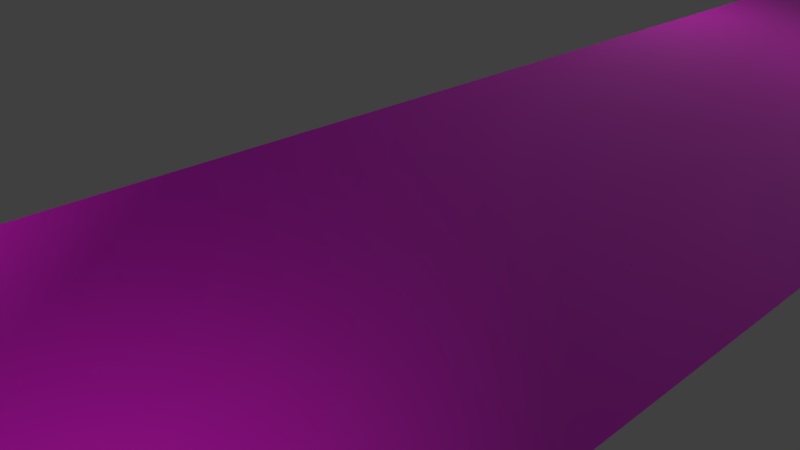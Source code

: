 # Source: CorridorFlooring.blend  (saved by Blender 2.79.0; exported with 4.5.12 LTS)
import bpy
from mathutils import Matrix  # noqa: F401  (used for matrix-valued properties, if any)

bpy.ops.wm.read_factory_settings(use_empty=True)
scene = bpy.context.scene
scene.name = 'Scene'

# ---- collections
col_collection_1 = bpy.data.collections.new('Collection 1'); scene.collection.children.link(col_collection_1)

# ---- images (referenced by path relative to the original .blend; pixels are not part of the script)
import os
ASSET_DIR = os.environ.get("B2B_ASSET_DIR", "")  # directory of the original .blend (textures are referenced by path, not embedded)
HERE = os.path.dirname(os.path.abspath(__file__))  # packed textures are extracted next to this script under _unpacked/

def load_image(name, relpath, width, height, colorspace="sRGB"):
    """Load a texture the original file referenced (path relative to the .blend, or extracted next to this script)."""
    p = next((c for c in (os.path.join(HERE, relpath), os.path.join(ASSET_DIR, relpath)) if relpath and os.path.exists(c)), "")
    if p:
        img = bpy.data.images.load(p, check_existing=True)
        img.name = name
    else:  # same state as the original file: an image datablock whose file is absent (Cycles renders it pink)
        img = bpy.data.images.new(name, width, height)
        img.source = "FILE"
        img.filepath = "//" + (relpath or name)
    img.colorspace_settings.name = colorspace
    return img
img_woodflooring042_rough_3k_jpg = load_image('WoodFlooring042_ROUGH_3K.jpg', 'textures/WoodFlooring042_ROUGH_3K.jpg', 1024, 1024, 'Non-Color')
img_woodflooring042_nrm_3k_jpg = load_image('WoodFlooring042_NRM_3K.jpg', 'textures/WoodFlooring042_NRM_3K.jpg', 1024, 1024, 'Non-Color')
img_woodflooring042_col_3k_jpg_001 = load_image('WoodFlooring042_COL_3K.jpg.001', 'textures/WoodFlooring042_COL_3K.jpg', 1024, 1024, 'sRGB')
img_corridorflooring_clr_png = load_image('CorridorFlooring_Clr.png', 'textures/CorridorFlooring_Clr.png', 1024, 1024, 'sRGB')

# ---- materials (node trees are filled in below, after node groups)
mat_floor = bpy.data.materials.new('Floor')
mat_floor.alpha_threshold = 0.0
mat_floor.roughness = 0.5

# ---- material node trees
mat_floor.use_nodes = True; mat_floor.node_tree.nodes.clear()
_N = mat_floor.node_tree.nodes; _L = mat_floor.node_tree.links
n0 = _N.new('ShaderNodeOutputMaterial'); n0.name = 'Material Output'; n0.location = (969, 368)
n1 = _N.new('ShaderNodeTexImage'); n1.name = 'Image Texture'; n1.location = (-175, 520)
n1.width = 420
n1.image = img_woodflooring042_rough_3k_jpg
n2 = _N.new('ShaderNodeNormalMap'); n2.name = 'Normal Map'; n2.location = (179, 165)
n3 = _N.new('ShaderNodeTexImage'); n3.name = 'Image Texture.002'; n3.location = (-273, 186)
n3.width = 272
n3.image = img_woodflooring042_nrm_3k_jpg
n4 = _N.new('ShaderNodeBsdfPrincipled'); n4.name = 'Principled BSDF'; n4.location = (736, 685)
n4.width = 150
n4.subsurface_method = 'BURLEY'
n4.inputs[3].default_value = 1.45
n4.inputs[9].default_value = (1.0, 1.0, 1.0)
n5 = _N.new('ShaderNodeMix'); n5.name = 'Mix'; n5.location = (296, 725)
n5.data_type = 'RGBA'
n5.blend_type = 'OVERLAY'
n5.inputs[0].default_value = 0.4061
n5.inputs[7].default_value = (0.07751, 0.0, 0.005059, 1.0)
n6 = _N.new('ShaderNodeInvert'); n6.name = 'Invert'; n6.location = (507, 521)
n7 = _N.new('ShaderNodeTexImage'); n7.name = 'Image Texture.001'; n7.location = (-233, 846)
n7.width = 362
n7.image = img_woodflooring042_col_3k_jpg_001
n8 = _N.new('ShaderNodeTexImage'); n8.name = 'Image Texture.003'; n8.location = (-18, 1165)
n8.width = 362
n8.image = img_corridorflooring_clr_png
_L.new(n4.outputs[0], n0.inputs[0])
_L.new(n7.outputs[0], n5.inputs[6])
_L.new(n3.outputs[0], n2.inputs[1])
_L.new(n2.outputs[0], n4.inputs[5])
_L.new(n1.outputs[0], n6.inputs[1])
_L.new(n5.outputs[2], n4.inputs[0])
_L.new(n6.outputs[0], n4.inputs[2])
n0.is_active_output = True

# ---- world
world_world = bpy.data.worlds.new('World'); scene.world = world_world
world_world.color = (0.05088, 0.05088, 0.05088)
world_world.use_sun_shadow = False
world_world.sun_shadow_jitter_overblur = 0.0
world_world.cycles.sampling_method = 'MANUAL'

# ---- cameras
cam_camera = bpy.data.cameras.new('Camera')
cam_camera.clip_end = 100.0
cam_camera.lens = 35.0
cam_camera.sensor_width = 32.0
cam_camera.sensor_height = 18.0
cam_camera.ortho_scale = 7.314
cam_camera.dof.focus_distance = 0.0

# ---- lights
light_point_006 = bpy.data.lights.new('Point.006', 'AREA')
light_point_006.color = (0.9701, 1.0, 0.7539)
light_point_006.transmission_factor = 0.0
light_point_006.energy = 78.54
light_point_006.shadow_buffer_clip_start = 0.5
light_point_006.shadow_soft_size = 0.1
light_point_006.shadow_maximum_resolution = 0.006
light_point_006.use_absolute_resolution = True
light_point_006.size = 0.1
light_point_006.size_y = 0.1
light_point_005 = bpy.data.lights.new('Point.005', 'AREA')
light_point_005.color = (0.9701, 1.0, 0.7539)
light_point_005.transmission_factor = 0.0
light_point_005.energy = 78.54
light_point_005.shadow_buffer_clip_start = 0.5
light_point_005.shadow_soft_size = 0.1
light_point_005.shadow_maximum_resolution = 0.006
light_point_005.use_absolute_resolution = True
light_point_005.size = 0.1
light_point_005.size_y = 0.1
light_point_004 = bpy.data.lights.new('Point.004', 'AREA')
light_point_004.color = (0.9701, 1.0, 0.7539)
light_point_004.transmission_factor = 0.0
light_point_004.energy = 78.54
light_point_004.shadow_buffer_clip_start = 0.5
light_point_004.shadow_soft_size = 0.1
light_point_004.shadow_maximum_resolution = 0.006
light_point_004.use_absolute_resolution = True
light_point_004.size = 0.1
light_point_004.size_y = 0.1
light_point_003 = bpy.data.lights.new('Point.003', 'AREA')
light_point_003.color = (0.9701, 1.0, 0.7539)
light_point_003.transmission_factor = 0.0
light_point_003.energy = 78.54
light_point_003.shadow_buffer_clip_start = 0.5
light_point_003.shadow_soft_size = 0.1
light_point_003.shadow_maximum_resolution = 0.006
light_point_003.use_absolute_resolution = True
light_point_003.size = 0.1
light_point_003.size_y = 0.1
light_point_002 = bpy.data.lights.new('Point.002', 'AREA')
light_point_002.color = (0.9701, 1.0, 0.7539)
light_point_002.transmission_factor = 0.0
light_point_002.energy = 78.54
light_point_002.shadow_buffer_clip_start = 0.5
light_point_002.shadow_soft_size = 0.1
light_point_002.shadow_maximum_resolution = 0.006
light_point_002.use_absolute_resolution = True
light_point_002.size = 0.1
light_point_002.size_y = 0.1
light_point_001 = bpy.data.lights.new('Point.001', 'AREA')
light_point_001.color = (0.9701, 1.0, 0.7539)
light_point_001.transmission_factor = 0.0
light_point_001.energy = 76.5
light_point_001.shadow_buffer_clip_start = 0.5
light_point_001.shadow_soft_size = 0.1
light_point_001.shadow_maximum_resolution = 0.006
light_point_001.use_absolute_resolution = True
light_point_001.size = 0.1
light_point_001.size_y = 0.1
light_point = bpy.data.lights.new('Point', 'AREA')
light_point.transmission_factor = 0.0
light_point.use_shadow = False
light_point.energy = 891.6
light_point.shadow_buffer_clip_start = 0.5
light_point.shadow_soft_size = 49.44
light_point.shadow_maximum_resolution = 0.006
light_point.use_absolute_resolution = True
light_point.size = 49.44
light_point.size_y = 0.1

# ---- meshes
me_plane = bpy.data.meshes.new('Plane')
me_plane.from_pydata([(-1.0, -1.0, 0.0), (1.0, -1.0, 0.0), (-1.0, 1.0, 0.0), (1.0, 1.0, 0.0)], [], [(0, 1, 3, 2)])
_uv = me_plane.uv_layers.new(name='UVMap')
_uv.uv.foreach_set('vector', [0.0001, 9.998e-05, 0.9999, 9.998e-05, 0.9999, 0.9999, 9.998e-05, 0.9999])
me_plane.materials.append(mat_floor)
me_plane.use_remesh_preserve_volume = False
me_plane.use_remesh_preserve_attributes = False
me_plane.use_mirror_vertex_groups = False
me_plane.update()

# ---- objects
ob_point_006 = bpy.data.objects.new('Point.006', light_point_006)
ob_point_005 = bpy.data.objects.new('Point.005', light_point_005)
ob_point_004 = bpy.data.objects.new('Point.004', light_point_004)
ob_point_003 = bpy.data.objects.new('Point.003', light_point_003)
ob_point_002 = bpy.data.objects.new('Point.002', light_point_002)
ob_point_001 = bpy.data.objects.new('Point.001', light_point_001)
ob_point = bpy.data.objects.new('Point', light_point)
ob_corridorflooring = bpy.data.objects.new('CorridorFlooring', me_plane)
ob_camera = bpy.data.objects.new('Camera', cam_camera)

# ---- transforms, parenting, visibility, modifiers, constraints
ob_point_006.location = (-3.667, 16.02, 4.639)
ob_point_006.lineart.crease_threshold = 0.0
ob_point_005.location = (3.721, 16.02, 4.639)
ob_point_005.lineart.crease_threshold = 0.0
ob_point_004.location = (3.721, 37.88, 4.639)
ob_point_004.lineart.crease_threshold = 0.0
ob_point_003.location = (-3.667, 37.88, 4.639)
ob_point_003.lineart.crease_threshold = 0.0
ob_point_002.location = (-3.667, -4.346, 4.639)
ob_point_002.lineart.crease_threshold = 0.0
ob_point_001.location = (3.721, -4.346, 4.639)
ob_point_001.lineart.crease_threshold = 0.0
ob_point.location = (3.669, 15.59, 15.06)
ob_point.lineart.crease_threshold = 0.0
ob_corridorflooring.location = (0.07504, 0.004253, 0.0295)
ob_corridorflooring.rotation_euler = (-0.0, -3.142, -0.0)
ob_corridorflooring.scale = (4.132, 5.476, 7.165)
ob_corridorflooring.lineart.crease_threshold = 0.0
_m = ob_corridorflooring.modifiers.new('Array', 'ARRAY')
_m.count = 4
_m.constant_offset_displace = (0.0, 0.0, 0.0)
_m.relative_offset_displace = (0.0, 1.0, 0.0)
ob_camera.location = (7.481, -6.508, 5.344)
ob_camera.rotation_euler = (1.109, 0.0, 0.8149)
ob_camera.lock_rotations_4d = False
ob_camera.empty_display_type = 'ARROWS'
ob_camera.color = (0.0, 0.0, 0.0, 0.0)
ob_camera.display_type = 'WIRE'
ob_camera.lineart.crease_threshold = 0.0

# ---- collection membership
col_collection_1.objects.link(ob_point_006)
col_collection_1.objects.link(ob_point_005)
col_collection_1.objects.link(ob_point_004)
col_collection_1.objects.link(ob_point_003)
col_collection_1.objects.link(ob_point_002)
col_collection_1.objects.link(ob_point_001)
col_collection_1.objects.link(ob_point)
col_collection_1.objects.link(ob_corridorflooring)
col_collection_1.objects.link(ob_camera)

# ---- scene / render settings (as saved in the file)
scene.camera = ob_camera
scene.frame_start = 1; scene.frame_end = 250; scene.frame_set(1)
scene.render.engine = 'CYCLES'
scene.render.resolution_percentage = 50
scene.render.dither_intensity = 0.0
scene.cycles.use_denoising = False
scene.cycles.samples = 128
scene.cycles.sampling_pattern = 'TABULATED_SOBOL'
scene.cycles.use_adaptive_sampling = False
scene.cycles.use_light_tree = False
scene.cycles.blur_glossy = 0.0
scene.cycles.sample_clamp_indirect = 0.0
scene.view_settings.view_transform = 'Standard'
bpy.context.view_layer.update()
